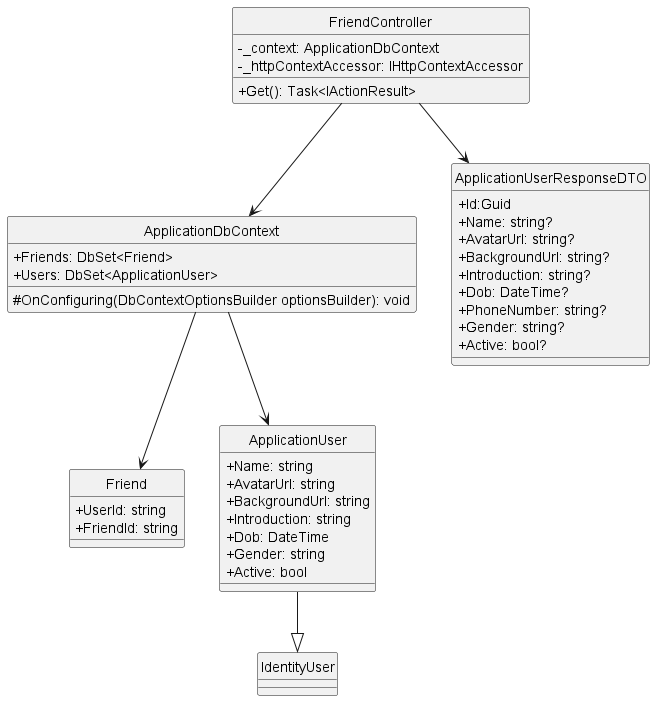

The diagram above was rendered by PlantUML. Its source (embedded in the PNG):
@startuml getFriendListByUserId
hide circle
skinparam classAttributeIconSize 0

class FriendController {
    - _context: ApplicationDbContext
    - _httpContextAccessor: IHttpContextAccessor
    + Get(): Task<IActionResult> 
}

class ApplicationDbContext {
    + Friends: DbSet<Friend>
    + Users: DbSet<ApplicationUser>
    # OnConfiguring(DbContextOptionsBuilder optionsBuilder): void
}

class Friend{
    + UserId: string
    + FriendId: string
}

class ApplicationUserResponseDTO{
    + Id:Guid
    + Name: string?
    + AvatarUrl: string?
    + BackgroundUrl: string?
    + Introduction: string?
    + Dob: DateTime?
    + PhoneNumber: string?
    + Gender: string?
    + Active: bool?    
}

class ApplicationUser {
    + Name: string
    + AvatarUrl: string
    + BackgroundUrl: string
    + Introduction: string
    + Dob: DateTime
    + Gender: string
    + Active: bool
}

class IdentityUser

FriendController --> ApplicationDbContext
FriendController --> ApplicationUserResponseDTO
ApplicationDbContext --> Friend
ApplicationDbContext --> ApplicationUser
ApplicationUser --|> IdentityUser
@enduml